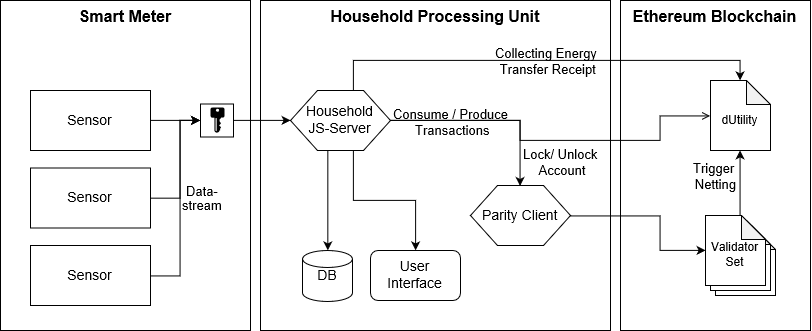

The diagram above was exported from draw.io. Its source (the exported page's mxGraphModel, read from the mxfile embedded in the PNG):
<mxGraphModel grid="1" dx="796" dy="499" gridSize="10" guides="1" tooltips="1" connect="1" arrows="1" fold="1" page="1" pageScale="1" pageWidth="827" pageHeight="1169" math="0" shadow="0">
  <root>
    <mxCell id="0" />
    <mxCell id="1" parent="0" />
    <mxCell id="waGhZdvFxGytdDy7wrr2-37" value="Ethereum Blockchain" parent="1" style="rounded=0;whiteSpace=wrap;html=1;shadow=0;glass=0;comic=0;labelBackgroundColor=none;strokeColor=#000000;strokeWidth=1;fillColor=none;fontSize=16;verticalAlign=top;fontStyle=1" vertex="1">
      <mxGeometry as="geometry" x="630" y="60" width="190" height="330" />
    </mxCell>
    <mxCell id="waGhZdvFxGytdDy7wrr2-35" value="Smart Meter" parent="1" style="rounded=0;whiteSpace=wrap;html=1;labelBackgroundColor=none;strokeWidth=1;fillColor=none;fontSize=16;verticalAlign=top;fontStyle=1" vertex="1">
      <mxGeometry as="geometry" x="10" y="60" width="250" height="330" />
    </mxCell>
    <mxCell id="waGhZdvFxGytdDy7wrr2-6" value="" parent="1" style="edgeStyle=orthogonalEdgeStyle;rounded=0;orthogonalLoop=1;jettySize=auto;html=1;labelPosition=center;verticalLabelPosition=top;align=center;verticalAlign=bottom;spacingTop=0;endArrow=classic;endFill=1;fontSize=12;entryX=0;entryY=0.5;entryDx=0;entryDy=0;" source="waGhZdvFxGytdDy7wrr2-4" target="Pp_2tb88-1F7245_HeFr-13" edge="1">
      <mxGeometry as="geometry" relative="1">
        <mxPoint as="targetPoint" x="270" y="130" />
      </mxGeometry>
    </mxCell>
    <mxCell id="waGhZdvFxGytdDy7wrr2-32" value="&lt;p style=&quot;line-height: 100% ; font-size: 13px&quot;&gt;Data-&lt;br&gt;stream&lt;/p&gt;" parent="waGhZdvFxGytdDy7wrr2-6" style="text;html=1;resizable=0;points=[];align=center;verticalAlign=middle;labelBackgroundColor=none;fontSize=13;spacingLeft=3;" vertex="1" connectable="0">
      <mxGeometry as="geometry" x="-0.2857" y="1" relative="1">
        <mxPoint as="offset" x="32" y="78.5" />
      </mxGeometry>
    </mxCell>
    <mxCell id="waGhZdvFxGytdDy7wrr2-4" value="Sensor" parent="1" style="rounded=0;whiteSpace=wrap;html=1;fontSize=14;" vertex="1">
      <mxGeometry as="geometry" x="40" y="150" width="120" height="60" />
    </mxCell>
    <mxCell id="waGhZdvFxGytdDy7wrr2-10" value="Household Processing Unit" parent="1" style="rounded=0;whiteSpace=wrap;html=1;verticalAlign=top;fillColor=none;strokeWidth=1;strokeColor=#000000;perimeterSpacing=0;glass=0;shadow=0;comic=0;fontSize=16;fontStyle=1" vertex="1">
      <mxGeometry as="geometry" x="270" y="60" width="350" height="330" />
    </mxCell>
    <mxCell id="waGhZdvFxGytdDy7wrr2-29" parent="1" style="edgeStyle=orthogonalEdgeStyle;rounded=0;orthogonalLoop=1;jettySize=auto;html=1;exitX=1;exitY=0.5;exitDx=0;exitDy=0;entryX=0;entryY=0.5;entryDx=0;entryDy=0;entryPerimeter=0;fontSize=12;" source="waGhZdvFxGytdDy7wrr2-14" target="Pp_2tb88-1F7245_HeFr-10" edge="1">
      <mxGeometry as="geometry" relative="1">
        <Array as="points">
          <mxPoint x="670" y="275" />
          <mxPoint x="670" y="310" />
        </Array>
      </mxGeometry>
    </mxCell>
    <mxCell id="waGhZdvFxGytdDy7wrr2-14" value="Parity Client" parent="1" style="verticalLabelPosition=middle;verticalAlign=middle;html=1;strokeWidth=1;shape=hexagon;perimeter=hexagonPerimeter2;arcSize=6;size=0.27;fontSize=14;labelPosition=center;align=center;" vertex="1">
      <mxGeometry as="geometry" x="480" y="245" width="100" height="60" />
    </mxCell>
    <mxCell id="waGhZdvFxGytdDy7wrr2-16" value="" parent="1" style="edgeStyle=orthogonalEdgeStyle;rounded=0;orthogonalLoop=1;jettySize=auto;html=1;exitX=1;exitY=0.75;exitDx=0;exitDy=0;fontSize=12;entryX=0.5;entryY=0;entryDx=0;entryDy=0;" source="waGhZdvFxGytdDy7wrr2-15" target="waGhZdvFxGytdDy7wrr2-14" edge="1">
      <mxGeometry as="geometry" relative="1">
        <Array as="points">
          <mxPoint x="389" y="180" />
          <mxPoint x="530" y="180" />
          <mxPoint x="530" y="245" />
        </Array>
      </mxGeometry>
    </mxCell>
    <mxCell id="hDr_GjlrVFKO46BJg51o-1" value="Lock/ Unlock&amp;nbsp;&lt;br style=&quot;font-size: 13px&quot;&gt;Account&lt;br style=&quot;font-size: 13px&quot;&gt;" parent="waGhZdvFxGytdDy7wrr2-16" style="text;html=1;resizable=0;points=[];align=center;verticalAlign=middle;labelBackgroundColor=none;fontSize=13;spacingLeft=3;" vertex="1" connectable="0">
      <mxGeometry as="geometry" x="0.4219" y="-1" relative="1">
        <mxPoint as="offset" x="41" y="39" />
      </mxGeometry>
    </mxCell>
    <mxCell id="waGhZdvFxGytdDy7wrr2-21" parent="1" style="edgeStyle=orthogonalEdgeStyle;rounded=0;orthogonalLoop=1;jettySize=auto;html=1;entryX=0.5;entryY=0;entryDx=0;entryDy=0;entryPerimeter=0;fontSize=12;" source="waGhZdvFxGytdDy7wrr2-15" target="waGhZdvFxGytdDy7wrr2-19" edge="1">
      <mxGeometry as="geometry" relative="1">
        <Array as="points">
          <mxPoint x="337" y="230" />
          <mxPoint x="337" y="230" />
        </Array>
      </mxGeometry>
    </mxCell>
    <mxCell id="waGhZdvFxGytdDy7wrr2-27" parent="1" style="edgeStyle=orthogonalEdgeStyle;rounded=0;orthogonalLoop=1;jettySize=auto;html=1;exitX=1;exitY=0.5;exitDx=0;exitDy=0;endArrow=open;endFill=0;fontSize=12;entryX=0;entryY=0.5;entryDx=0;entryDy=0;entryPerimeter=0;" source="waGhZdvFxGytdDy7wrr2-15" target="Pp_2tb88-1F7245_HeFr-1" edge="1">
      <mxGeometry as="geometry" relative="1">
        <mxPoint as="targetPoint" x="700" y="180" />
        <Array as="points">
          <mxPoint x="530" y="180" />
          <mxPoint x="530" y="200" />
          <mxPoint x="670" y="200" />
          <mxPoint x="670" y="175" />
        </Array>
      </mxGeometry>
    </mxCell>
    <mxCell id="waGhZdvFxGytdDy7wrr2-33" value="Consume / Produce&lt;br style=&quot;font-size: 13px&quot;&gt;&amp;nbsp;Transactions&lt;br style=&quot;font-size: 13px&quot;&gt;" parent="waGhZdvFxGytdDy7wrr2-27" style="text;html=1;resizable=0;points=[];align=center;verticalAlign=middle;labelBackgroundColor=none;fontSize=13;" vertex="1" connectable="0">
      <mxGeometry as="geometry" x="0.6" relative="1">
        <mxPoint as="offset" x="-210" y="-18" />
      </mxGeometry>
    </mxCell>
    <mxCell id="Z1MJWRB5adfL0t6cSy67-2" parent="1" style="edgeStyle=orthogonalEdgeStyle;rounded=0;orthogonalLoop=1;jettySize=auto;html=1;exitX=0.625;exitY=0;exitDx=0;exitDy=0;strokeColor=#000000;startArrow=none;startFill=0;fontSize=12;entryX=0.5;entryY=0;entryDx=0;entryDy=0;entryPerimeter=0;" source="waGhZdvFxGytdDy7wrr2-15" target="Pp_2tb88-1F7245_HeFr-1" edge="1">
      <mxGeometry as="geometry" relative="1">
        <Array as="points">
          <mxPoint x="363" y="120" />
          <mxPoint x="750" y="120" />
        </Array>
      </mxGeometry>
    </mxCell>
    <mxCell id="Z1MJWRB5adfL0t6cSy67-3" value="Collecting Energy&amp;nbsp;&lt;br&gt;Transfer Receipt" parent="Z1MJWRB5adfL0t6cSy67-2" style="text;html=1;resizable=0;points=[];align=center;verticalAlign=middle;labelBackgroundColor=none;fontSize=13;" vertex="1" connectable="0">
      <mxGeometry as="geometry" x="0.1076" y="-1" relative="1">
        <mxPoint as="offset" x="-18" y="-1" />
      </mxGeometry>
    </mxCell>
    <mxCell id="waGhZdvFxGytdDy7wrr2-15" value="Household&lt;br style=&quot;font-size: 14px;&quot;&gt;JS-Server" parent="1" style="verticalLabelPosition=middle;verticalAlign=middle;strokeWidth=1;shape=hexagon;perimeter=hexagonPerimeter2;arcSize=6;size=0.27;labelPosition=center;align=center;html=1;fontSize=14;" vertex="1">
      <mxGeometry as="geometry" x="300" y="150" width="100" height="60" />
    </mxCell>
    <mxCell id="waGhZdvFxGytdDy7wrr2-23" parent="1" style="edgeStyle=orthogonalEdgeStyle;rounded=0;orthogonalLoop=1;jettySize=auto;html=1;exitX=0.625;exitY=1;exitDx=0;exitDy=0;entryX=0.5;entryY=0;entryDx=0;entryDy=0;fontSize=12;" source="waGhZdvFxGytdDy7wrr2-15" target="waGhZdvFxGytdDy7wrr2-22" edge="1">
      <mxGeometry as="geometry" relative="1">
        <Array as="points">
          <mxPoint x="363" y="260" />
          <mxPoint x="425" y="260" />
        </Array>
      </mxGeometry>
    </mxCell>
    <mxCell id="waGhZdvFxGytdDy7wrr2-19" value="DB" parent="1" style="strokeWidth=1;html=1;shape=mxgraph.flowchart.database;whiteSpace=wrap;fillColor=#FFFFFF;fontSize=14;" vertex="1">
      <mxGeometry as="geometry" x="312" y="310" width="50" height="51" />
    </mxCell>
    <mxCell id="waGhZdvFxGytdDy7wrr2-22" value="User Interface" parent="1" style="rounded=1;whiteSpace=wrap;html=1;strokeWidth=1;fillColor=#FFFFFF;fontSize=14;" vertex="1">
      <mxGeometry as="geometry" x="380" y="310" width="90" height="50" />
    </mxCell>
    <mxCell id="av4ei9TJCQO3cEI0dusb-1" parent="1" style="edgeStyle=orthogonalEdgeStyle;rounded=0;orthogonalLoop=1;jettySize=auto;html=1;endArrow=classic;endFill=1;fontSize=12;entryX=0.5;entryY=1;entryDx=0;entryDy=0;entryPerimeter=0;" source="Pp_2tb88-1F7245_HeFr-10" target="Pp_2tb88-1F7245_HeFr-1" edge="1">
      <mxGeometry as="geometry" relative="1">
        <Array as="points">
          <mxPoint x="750" y="260" />
          <mxPoint x="750" y="260" />
        </Array>
      </mxGeometry>
    </mxCell>
    <mxCell id="av4ei9TJCQO3cEI0dusb-2" value="Trigger&amp;nbsp;&lt;br&gt;Netting" parent="av4ei9TJCQO3cEI0dusb-1" style="text;html=1;resizable=0;points=[];align=center;verticalAlign=middle;labelBackgroundColor=none;fontSize=13;" vertex="1" connectable="0">
      <mxGeometry as="geometry" x="0.2456" y="-1" relative="1">
        <mxPoint as="offset" x="-26" y="-0.5" />
      </mxGeometry>
    </mxCell>
    <mxCell id="hDr_GjlrVFKO46BJg51o-4" parent="1" style="edgeStyle=orthogonalEdgeStyle;rounded=0;orthogonalLoop=1;jettySize=auto;html=1;exitX=1;exitY=0.5;exitDx=0;exitDy=0;entryX=0;entryY=0.5;entryDx=0;entryDy=0;fontSize=12;" source="hDr_GjlrVFKO46BJg51o-2" target="Pp_2tb88-1F7245_HeFr-13" edge="1">
      <mxGeometry as="geometry" relative="1">
        <Array as="points">
          <mxPoint x="190" y="258" />
          <mxPoint x="190" y="180" />
        </Array>
      </mxGeometry>
    </mxCell>
    <mxCell id="hDr_GjlrVFKO46BJg51o-2" value="Sensor" parent="1" style="rounded=0;whiteSpace=wrap;html=1;fontSize=14;" vertex="1">
      <mxGeometry as="geometry" x="40" y="227.5" width="120" height="60" />
    </mxCell>
    <mxCell id="hDr_GjlrVFKO46BJg51o-5" parent="1" style="edgeStyle=orthogonalEdgeStyle;rounded=0;orthogonalLoop=1;jettySize=auto;html=1;exitX=1;exitY=0.5;exitDx=0;exitDy=0;entryX=0;entryY=0.5;entryDx=0;entryDy=0;fontSize=12;" source="hDr_GjlrVFKO46BJg51o-3" target="Pp_2tb88-1F7245_HeFr-13" edge="1">
      <mxGeometry as="geometry" relative="1">
        <Array as="points">
          <mxPoint x="190" y="335" />
          <mxPoint x="190" y="180" />
        </Array>
      </mxGeometry>
    </mxCell>
    <mxCell id="hDr_GjlrVFKO46BJg51o-3" value="Sensor" parent="1" style="rounded=0;whiteSpace=wrap;html=1;fontSize=14;" vertex="1">
      <mxGeometry as="geometry" x="40" y="305" width="120" height="60" />
    </mxCell>
    <mxCell id="Pp_2tb88-1F7245_HeFr-1" value="dUtility" parent="1" style="shape=note;html=1;backgroundOutline=1;darkOpacity=0.05;whiteSpace=wrap;rotation=0;labelPosition=center;verticalLabelPosition=middle;align=center;verticalAlign=middle;spacingTop=9;size=24;" vertex="1">
      <mxGeometry as="geometry" x="720" y="140" width="60" height="70" />
    </mxCell>
    <mxCell id="Pp_2tb88-1F7245_HeFr-9" value="" parent="1" style="shape=note;html=1;backgroundOutline=1;darkOpacity=0.05;whiteSpace=wrap;rotation=0;labelPosition=center;verticalLabelPosition=middle;align=center;verticalAlign=middle;spacingTop=9;size=24;" vertex="1">
      <mxGeometry as="geometry" x="725" y="285" width="60" height="70" />
    </mxCell>
    <mxCell id="Pp_2tb88-1F7245_HeFr-11" value="" parent="1" style="shape=note;html=1;backgroundOutline=1;darkOpacity=0.05;whiteSpace=wrap;rotation=0;labelPosition=center;verticalLabelPosition=middle;align=center;verticalAlign=middle;spacingTop=9;size=24;" vertex="1">
      <mxGeometry as="geometry" x="720" y="280" width="60" height="70" />
    </mxCell>
    <mxCell id="Pp_2tb88-1F7245_HeFr-10" value="Validator Set&lt;br&gt;" parent="1" style="shape=note;html=1;backgroundOutline=1;darkOpacity=0.05;whiteSpace=wrap;rotation=0;labelPosition=center;verticalLabelPosition=middle;align=center;verticalAlign=middle;spacingTop=9;size=24;" vertex="1">
      <mxGeometry as="geometry" x="715" y="275" width="60" height="70" />
    </mxCell>
    <mxCell id="Pp_2tb88-1F7245_HeFr-14" value="" parent="1" style="edgeStyle=orthogonalEdgeStyle;rounded=0;orthogonalLoop=1;jettySize=auto;html=1;" source="Pp_2tb88-1F7245_HeFr-13" target="waGhZdvFxGytdDy7wrr2-15" edge="1">
      <mxGeometry as="geometry" relative="1" />
    </mxCell>
    <mxCell id="Pp_2tb88-1F7245_HeFr-13" value="" parent="1" style="whiteSpace=wrap;html=1;aspect=fixed;" vertex="1">
      <mxGeometry as="geometry" x="210" y="163.5" width="33" height="33" />
    </mxCell>
    <mxCell id="Pp_2tb88-1F7245_HeFr-15" value="" parent="1" style="pointerEvents=1;shadow=0;dashed=0;html=1;strokeColor=none;labelPosition=center;verticalLabelPosition=bottom;verticalAlign=top;align=center;shape=mxgraph.mscae.enterprise.key_permissions;fillColor=#000000;aspect=fixed;" vertex="1">
      <mxGeometry as="geometry" x="220" y="167" width="14" height="25.2" />
    </mxCell>
  </root>
</mxGraphModel>